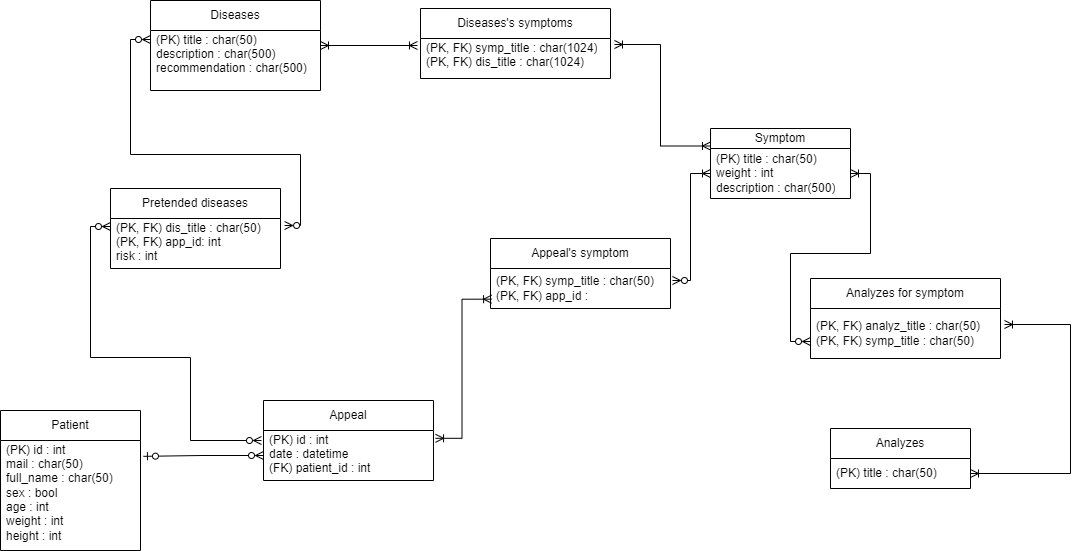

The diagram above was exported from draw.io. Its source (the exported page's mxGraphModel, read from the mxfile embedded in the PNG):
<mxGraphModel dx="1434" dy="759" grid="1" gridSize="10" guides="1" tooltips="1" connect="1" arrows="1" fold="1" page="1" pageScale="1" pageWidth="827" pageHeight="1169" math="0" shadow="0">
  <root>
    <mxCell id="0" />
    <mxCell id="1" parent="0" />
    <mxCell id="ECGkGe8lezh6LsF3YeY0-2" value="Patient" style="swimlane;fontStyle=0;childLayout=stackLayout;horizontal=1;startSize=30;horizontalStack=0;resizeParent=1;resizeParentMax=0;resizeLast=0;collapsible=1;marginBottom=0;whiteSpace=wrap;html=1;" parent="1" vertex="1">
      <mxGeometry x="20" y="562" width="140" height="140" as="geometry">
        <mxRectangle x="290" y="310" width="60" height="30" as="alternateBounds" />
      </mxGeometry>
    </mxCell>
    <mxCell id="ECGkGe8lezh6LsF3YeY0-3" value="&lt;div&gt;&lt;span style=&quot;background-color: initial;&quot;&gt;(PK) id : int&lt;/span&gt;&lt;br&gt;&lt;/div&gt;mail : char(50)&amp;nbsp;&lt;div&gt;full_name : char(50)&lt;/div&gt;&lt;div&gt;sex : bool&lt;/div&gt;&lt;div&gt;age : int&lt;/div&gt;&lt;div&gt;weight : int&lt;/div&gt;&lt;div&gt;height : int&amp;nbsp;&lt;/div&gt;&lt;div&gt;&lt;div&gt;&lt;br&gt;&lt;/div&gt;&lt;/div&gt;" style="text;strokeColor=none;fillColor=none;align=left;verticalAlign=middle;spacingLeft=4;spacingRight=4;overflow=hidden;points=[[0,0.5],[1,0.5]];portConstraint=eastwest;rotatable=0;whiteSpace=wrap;html=1;" parent="ECGkGe8lezh6LsF3YeY0-2" vertex="1">
      <mxGeometry y="30" width="140" height="110" as="geometry" />
    </mxCell>
    <mxCell id="ECGkGe8lezh6LsF3YeY0-6" value="Symptom" style="swimlane;fontStyle=0;childLayout=stackLayout;horizontal=1;startSize=20;horizontalStack=0;resizeParent=1;resizeParentMax=0;resizeLast=0;collapsible=1;marginBottom=0;whiteSpace=wrap;html=1;" parent="1" vertex="1">
      <mxGeometry x="730" y="280" width="140" height="70" as="geometry" />
    </mxCell>
    <mxCell id="ECGkGe8lezh6LsF3YeY0-7" value="(PK) title : char(50)&lt;div&gt;weight : int&lt;/div&gt;&lt;div&gt;description : char(500)&lt;/div&gt;" style="text;strokeColor=none;fillColor=none;align=left;verticalAlign=middle;spacingLeft=4;spacingRight=4;overflow=hidden;points=[[0,0.5],[1,0.5]];portConstraint=eastwest;rotatable=0;whiteSpace=wrap;html=1;" parent="ECGkGe8lezh6LsF3YeY0-6" vertex="1">
      <mxGeometry y="20" width="140" height="50" as="geometry" />
    </mxCell>
    <mxCell id="ECGkGe8lezh6LsF3YeY0-10" value="Diseases" style="swimlane;fontStyle=0;childLayout=stackLayout;horizontal=1;startSize=30;horizontalStack=0;resizeParent=1;resizeParentMax=0;resizeLast=0;collapsible=1;marginBottom=0;whiteSpace=wrap;html=1;" parent="1" vertex="1">
      <mxGeometry x="170" y="152" width="170" height="90" as="geometry" />
    </mxCell>
    <mxCell id="ECGkGe8lezh6LsF3YeY0-11" value="(PK) title : char(50)&lt;div&gt;description : char(500)&lt;/div&gt;&lt;div&gt;recommendation : char(500)&amp;nbsp;&lt;/div&gt;&lt;div&gt;&lt;div&gt;&amp;nbsp;&lt;/div&gt;&lt;/div&gt;" style="text;strokeColor=none;fillColor=none;align=left;verticalAlign=middle;spacingLeft=4;spacingRight=4;overflow=hidden;points=[[0,0.5],[1,0.5]];portConstraint=eastwest;rotatable=0;whiteSpace=wrap;html=1;" parent="ECGkGe8lezh6LsF3YeY0-10" vertex="1">
      <mxGeometry y="30" width="170" height="60" as="geometry" />
    </mxCell>
    <mxCell id="ECGkGe8lezh6LsF3YeY0-14" value="Appeal" style="swimlane;fontStyle=0;childLayout=stackLayout;horizontal=1;startSize=30;horizontalStack=0;resizeParent=1;resizeParentMax=0;resizeLast=0;collapsible=1;marginBottom=0;whiteSpace=wrap;html=1;" parent="1" vertex="1">
      <mxGeometry x="283" y="552" width="170" height="80" as="geometry" />
    </mxCell>
    <mxCell id="ECGkGe8lezh6LsF3YeY0-15" value="(PK) id : int&amp;nbsp;&lt;div&gt;date : datetime&lt;/div&gt;&lt;div&gt;(FK) patient_id : int&amp;nbsp;&lt;/div&gt;&lt;div&gt;&amp;nbsp;&lt;br&gt;&lt;div&gt;&lt;br&gt;&lt;/div&gt;&lt;/div&gt;" style="text;strokeColor=none;fillColor=none;align=left;verticalAlign=middle;spacingLeft=4;spacingRight=4;overflow=hidden;points=[[0,0.5],[1,0.5]];portConstraint=eastwest;rotatable=0;whiteSpace=wrap;html=1;" parent="ECGkGe8lezh6LsF3YeY0-14" vertex="1">
      <mxGeometry y="30" width="170" height="50" as="geometry" />
    </mxCell>
    <mxCell id="PtKV6mZ6GnRtESOG2OR7-2" value="Analyzes" style="swimlane;fontStyle=0;childLayout=stackLayout;horizontal=1;startSize=30;horizontalStack=0;resizeParent=1;resizeParentMax=0;resizeLast=0;collapsible=1;marginBottom=0;whiteSpace=wrap;html=1;" parent="1" vertex="1">
      <mxGeometry x="850" y="580" width="140" height="60" as="geometry" />
    </mxCell>
    <mxCell id="PtKV6mZ6GnRtESOG2OR7-3" value="(PK) title : char(50)&lt;span style=&quot;background-color: initial;&quot;&gt;&amp;nbsp;&lt;/span&gt;" style="text;strokeColor=none;fillColor=none;align=left;verticalAlign=middle;spacingLeft=4;spacingRight=4;overflow=hidden;points=[[0,0.5],[1,0.5]];portConstraint=eastwest;rotatable=0;whiteSpace=wrap;html=1;" parent="PtKV6mZ6GnRtESOG2OR7-2" vertex="1">
      <mxGeometry y="30" width="140" height="30" as="geometry" />
    </mxCell>
    <mxCell id="PtKV6mZ6GnRtESOG2OR7-4" style="edgeStyle=orthogonalEdgeStyle;rounded=0;orthogonalLoop=1;jettySize=auto;html=1;exitX=0;exitY=0.5;exitDx=0;exitDy=0;startArrow=ERzeroToMany;startFill=0;endArrow=ERzeroToOne;endFill=0;entryX=1.021;entryY=0.144;entryDx=0;entryDy=0;entryPerimeter=0;" parent="1" source="ECGkGe8lezh6LsF3YeY0-15" target="ECGkGe8lezh6LsF3YeY0-3" edge="1">
      <mxGeometry relative="1" as="geometry">
        <mxPoint x="240" y="560" as="targetPoint" />
      </mxGeometry>
    </mxCell>
    <mxCell id="PtKV6mZ6GnRtESOG2OR7-5" value="Appeal's symptom" style="swimlane;fontStyle=0;childLayout=stackLayout;horizontal=1;startSize=30;horizontalStack=0;resizeParent=1;resizeParentMax=0;resizeLast=0;collapsible=1;marginBottom=0;whiteSpace=wrap;html=1;" parent="1" vertex="1">
      <mxGeometry x="510" y="390" width="180" height="70" as="geometry" />
    </mxCell>
    <mxCell id="PtKV6mZ6GnRtESOG2OR7-6" value="(PK, FK) symp_title : char(50)&lt;div&gt;(PK, FK) app_id :&amp;nbsp;&lt;/div&gt;" style="text;strokeColor=none;fillColor=none;align=left;verticalAlign=middle;spacingLeft=4;spacingRight=4;overflow=hidden;points=[[0,0.5],[1,0.5]];portConstraint=eastwest;rotatable=0;whiteSpace=wrap;html=1;" parent="PtKV6mZ6GnRtESOG2OR7-5" vertex="1">
      <mxGeometry y="30" width="180" height="40" as="geometry" />
    </mxCell>
    <mxCell id="PtKV6mZ6GnRtESOG2OR7-8" style="edgeStyle=orthogonalEdgeStyle;rounded=0;orthogonalLoop=1;jettySize=auto;html=1;entryX=0.006;entryY=0.767;entryDx=0;entryDy=0;entryPerimeter=0;exitX=1.012;exitY=0.156;exitDx=0;exitDy=0;exitPerimeter=0;endArrow=ERoneToMany;endFill=0;startArrow=ERoneToMany;startFill=0;" parent="1" source="ECGkGe8lezh6LsF3YeY0-15" target="PtKV6mZ6GnRtESOG2OR7-6" edge="1">
      <mxGeometry relative="1" as="geometry" />
    </mxCell>
    <mxCell id="PtKV6mZ6GnRtESOG2OR7-9" style="edgeStyle=orthogonalEdgeStyle;rounded=0;orthogonalLoop=1;jettySize=auto;html=1;entryX=0;entryY=0.5;entryDx=0;entryDy=0;exitX=1.011;exitY=0.3;exitDx=0;exitDy=0;exitPerimeter=0;endArrow=ERoneToMany;endFill=0;startArrow=ERzeroToMany;startFill=0;" parent="1" source="PtKV6mZ6GnRtESOG2OR7-6" target="ECGkGe8lezh6LsF3YeY0-7" edge="1">
      <mxGeometry relative="1" as="geometry" />
    </mxCell>
    <mxCell id="PtKV6mZ6GnRtESOG2OR7-11" value="Analyzes for symptom" style="swimlane;fontStyle=0;childLayout=stackLayout;horizontal=1;startSize=30;horizontalStack=0;resizeParent=1;resizeParentMax=0;resizeLast=0;collapsible=1;marginBottom=0;whiteSpace=wrap;html=1;" parent="1" vertex="1">
      <mxGeometry x="830" y="430" width="190" height="80" as="geometry" />
    </mxCell>
    <mxCell id="PtKV6mZ6GnRtESOG2OR7-12" value="(PK, FK) analyz_title : char(50)&lt;div&gt;&lt;span style=&quot;background-color: initial;&quot;&gt;(PK, FK) symp_title : char(50)&amp;nbsp;&lt;/span&gt;&lt;/div&gt;" style="text;strokeColor=none;fillColor=none;align=left;verticalAlign=middle;spacingLeft=4;spacingRight=4;overflow=hidden;points=[[0,0.5],[1,0.5]];portConstraint=eastwest;rotatable=0;whiteSpace=wrap;html=1;" parent="PtKV6mZ6GnRtESOG2OR7-11" vertex="1">
      <mxGeometry y="30" width="190" height="50" as="geometry" />
    </mxCell>
    <mxCell id="PtKV6mZ6GnRtESOG2OR7-13" style="edgeStyle=orthogonalEdgeStyle;rounded=0;orthogonalLoop=1;jettySize=auto;html=1;entryX=1.021;entryY=0.32;entryDx=0;entryDy=0;entryPerimeter=0;endArrow=ERoneToMany;endFill=0;startArrow=ERoneToMany;startFill=0;exitX=1;exitY=0.5;exitDx=0;exitDy=0;" parent="1" source="PtKV6mZ6GnRtESOG2OR7-3" target="PtKV6mZ6GnRtESOG2OR7-12" edge="1">
      <mxGeometry relative="1" as="geometry">
        <Array as="points">
          <mxPoint x="1090" y="625" />
          <mxPoint x="1090" y="476" />
        </Array>
      </mxGeometry>
    </mxCell>
    <mxCell id="PtKV6mZ6GnRtESOG2OR7-14" style="edgeStyle=orthogonalEdgeStyle;rounded=0;orthogonalLoop=1;jettySize=auto;html=1;entryX=0;entryY=0.66;entryDx=0;entryDy=0;entryPerimeter=0;endArrow=ERzeroToMany;endFill=0;startArrow=ERoneToMany;startFill=0;" parent="1" source="ECGkGe8lezh6LsF3YeY0-7" target="PtKV6mZ6GnRtESOG2OR7-12" edge="1">
      <mxGeometry relative="1" as="geometry" />
    </mxCell>
    <mxCell id="PtKV6mZ6GnRtESOG2OR7-17" value="Diseases's symptoms" style="swimlane;fontStyle=0;childLayout=stackLayout;horizontal=1;startSize=30;horizontalStack=0;resizeParent=1;resizeParentMax=0;resizeLast=0;collapsible=1;marginBottom=0;whiteSpace=wrap;html=1;" parent="1" vertex="1">
      <mxGeometry x="440" y="160" width="190" height="70" as="geometry" />
    </mxCell>
    <mxCell id="PtKV6mZ6GnRtESOG2OR7-18" value="(PK, FK) symp_title : char(1024)&lt;div&gt;(PK, FK) dis_title : char(1024)&lt;br&gt;&lt;div&gt;&lt;span style=&quot;background-color: initial;&quot;&gt;&amp;nbsp;&lt;/span&gt;&lt;br&gt;&lt;/div&gt;&lt;div&gt;&lt;div&gt;&amp;nbsp;&lt;/div&gt;&lt;/div&gt;&lt;/div&gt;" style="text;strokeColor=none;fillColor=none;align=left;verticalAlign=middle;spacingLeft=4;spacingRight=4;overflow=hidden;points=[[0,0.5],[1,0.5]];portConstraint=eastwest;rotatable=0;whiteSpace=wrap;html=1;" parent="PtKV6mZ6GnRtESOG2OR7-17" vertex="1">
      <mxGeometry y="30" width="190" height="40" as="geometry" />
    </mxCell>
    <mxCell id="PtKV6mZ6GnRtESOG2OR7-19" style="edgeStyle=orthogonalEdgeStyle;rounded=0;orthogonalLoop=1;jettySize=auto;html=1;exitX=0;exitY=0.25;exitDx=0;exitDy=0;entryX=1.021;entryY=0.15;entryDx=0;entryDy=0;entryPerimeter=0;endArrow=ERoneToMany;endFill=0;startArrow=ERoneToMany;startFill=0;" parent="1" source="ECGkGe8lezh6LsF3YeY0-6" target="PtKV6mZ6GnRtESOG2OR7-18" edge="1">
      <mxGeometry relative="1" as="geometry" />
    </mxCell>
    <mxCell id="PtKV6mZ6GnRtESOG2OR7-20" style="edgeStyle=orthogonalEdgeStyle;rounded=0;orthogonalLoop=1;jettySize=auto;html=1;entryX=-0.016;entryY=0.175;entryDx=0;entryDy=0;entryPerimeter=0;endArrow=ERoneToMany;endFill=0;startArrow=ERoneToMany;startFill=0;" parent="1" source="ECGkGe8lezh6LsF3YeY0-10" target="PtKV6mZ6GnRtESOG2OR7-18" edge="1">
      <mxGeometry relative="1" as="geometry" />
    </mxCell>
    <mxCell id="PtKV6mZ6GnRtESOG2OR7-21" value="Pretended diseases" style="swimlane;fontStyle=0;childLayout=stackLayout;horizontal=1;startSize=30;horizontalStack=0;resizeParent=1;resizeParentMax=0;resizeLast=0;collapsible=1;marginBottom=0;whiteSpace=wrap;html=1;" parent="1" vertex="1">
      <mxGeometry x="130" y="340" width="170" height="80" as="geometry" />
    </mxCell>
    <mxCell id="PtKV6mZ6GnRtESOG2OR7-22" value="&lt;div&gt;&lt;span style=&quot;background-color: initial;&quot;&gt;(PK, FK) dis_title : char(50)&lt;/span&gt;&lt;br&gt;&lt;/div&gt;&lt;div&gt;(PK, FK) app_id: int&amp;nbsp;&lt;/div&gt;&lt;div&gt;risk : int&amp;nbsp;&amp;nbsp;&lt;/div&gt;&lt;div&gt;&lt;div&gt;&amp;nbsp;&lt;/div&gt;&lt;/div&gt;" style="text;strokeColor=none;fillColor=none;align=left;verticalAlign=middle;spacingLeft=4;spacingRight=4;overflow=hidden;points=[[0,0.5],[1,0.5]];portConstraint=eastwest;rotatable=0;whiteSpace=wrap;html=1;" parent="PtKV6mZ6GnRtESOG2OR7-21" vertex="1">
      <mxGeometry y="30" width="170" height="50" as="geometry" />
    </mxCell>
    <mxCell id="PtKV6mZ6GnRtESOG2OR7-23" style="edgeStyle=orthogonalEdgeStyle;rounded=0;orthogonalLoop=1;jettySize=auto;html=1;entryX=0;entryY=0.15;entryDx=0;entryDy=0;entryPerimeter=0;exitX=1.024;exitY=0.14;exitDx=0;exitDy=0;exitPerimeter=0;endArrow=ERzeroToMany;endFill=0;startArrow=ERzeroToMany;startFill=0;" parent="1" source="PtKV6mZ6GnRtESOG2OR7-22" target="ECGkGe8lezh6LsF3YeY0-11" edge="1">
      <mxGeometry relative="1" as="geometry" />
    </mxCell>
    <mxCell id="PtKV6mZ6GnRtESOG2OR7-24" style="edgeStyle=orthogonalEdgeStyle;rounded=0;orthogonalLoop=1;jettySize=auto;html=1;exitX=0;exitY=0.18;exitDx=0;exitDy=0;exitPerimeter=0;endArrow=ERzeroToMany;endFill=0;startArrow=ERzeroToMany;startFill=0;entryX=-0.012;entryY=0.22;entryDx=0;entryDy=0;entryPerimeter=0;" parent="1" edge="1">
      <mxGeometry relative="1" as="geometry">
        <mxPoint x="130" y="378" as="sourcePoint" />
        <mxPoint x="280.96000000000004" y="592" as="targetPoint" />
        <Array as="points">
          <mxPoint x="110" y="378" />
          <mxPoint x="110" y="509" />
          <mxPoint x="210" y="509" />
          <mxPoint x="210" y="592" />
        </Array>
      </mxGeometry>
    </mxCell>
  </root>
</mxGraphModel>